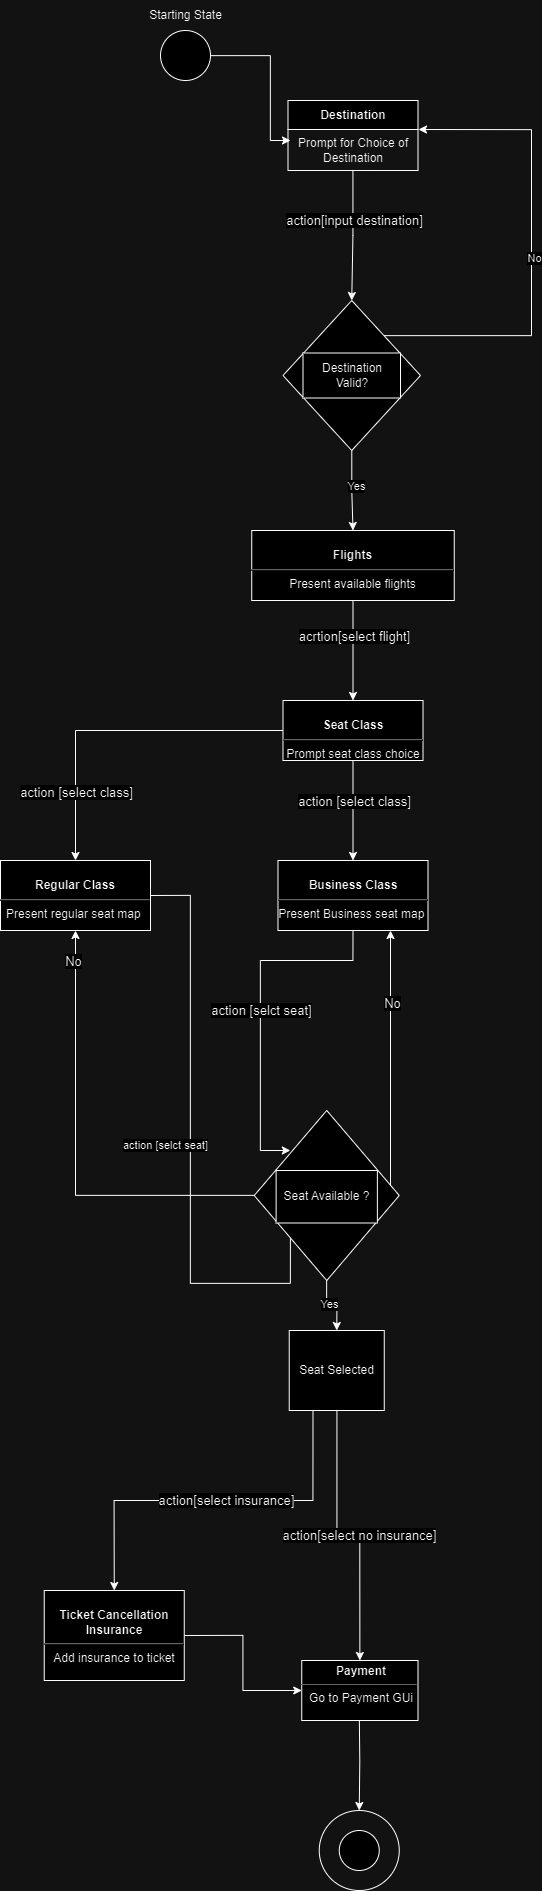

The diagram above was exported from draw.io. Its source (the exported page's mxGraphModel, read from the mxfile embedded in the PNG):
<mxGraphModel dx="3777" dy="2374" grid="1" gridSize="10" guides="1" tooltips="1" connect="1" arrows="1" fold="1" page="1" pageScale="1" pageWidth="850" pageHeight="1100" math="0" shadow="0">
  <root>
    <mxCell id="0" />
    <mxCell id="1" parent="0" />
    <mxCell id="W-1KySXAVR1Co5OpAuIJ-3" style="edgeStyle=orthogonalEdgeStyle;rounded=0;orthogonalLoop=1;jettySize=auto;html=1;" parent="1" source="W-1KySXAVR1Co5OpAuIJ-1" edge="1">
      <mxGeometry relative="1" as="geometry">
        <Array as="points">
          <mxPoint x="320" y="155" />
          <mxPoint x="320" y="240" />
        </Array>
        <mxPoint x="340" y="240" as="targetPoint" />
      </mxGeometry>
    </mxCell>
    <mxCell id="W-1KySXAVR1Co5OpAuIJ-1" value="" style="ellipse;whiteSpace=wrap;html=1;aspect=fixed;" parent="1" vertex="1">
      <mxGeometry x="210" y="130" width="50" height="50" as="geometry" />
    </mxCell>
    <mxCell id="W-1KySXAVR1Co5OpAuIJ-12" style="edgeStyle=orthogonalEdgeStyle;rounded=0;orthogonalLoop=1;jettySize=auto;html=1;entryX=0.5;entryY=0;entryDx=0;entryDy=0;exitX=0.5;exitY=1;exitDx=0;exitDy=0;" parent="1" source="rv2qDDj8VC9hLor_n4Em-21" target="rv2qDDj8VC9hLor_n4Em-22" edge="1">
      <mxGeometry relative="1" as="geometry">
        <mxPoint x="403" y="750" as="sourcePoint" />
        <mxPoint x="392.5" y="800" as="targetPoint" />
      </mxGeometry>
    </mxCell>
    <mxCell id="rv2qDDj8VC9hLor_n4Em-26" value="&lt;font style=&quot;font-size: 13px;&quot;&gt;acrtion[select flight]&lt;/font&gt;" style="edgeLabel;html=1;align=center;verticalAlign=middle;resizable=0;points=[];" parent="W-1KySXAVR1Co5OpAuIJ-12" connectable="0" vertex="1">
      <mxGeometry x="-0.2909" relative="1" as="geometry">
        <mxPoint as="offset" />
      </mxGeometry>
    </mxCell>
    <mxCell id="W-1KySXAVR1Co5OpAuIJ-21" style="edgeStyle=orthogonalEdgeStyle;rounded=0;orthogonalLoop=1;jettySize=auto;html=1;entryX=0.5;entryY=0;entryDx=0;entryDy=0;exitX=0.25;exitY=1;exitDx=0;exitDy=0;" parent="1" source="W-1KySXAVR1Co5OpAuIJ-7" target="rv2qDDj8VC9hLor_n4Em-41" edge="1">
      <mxGeometry relative="1" as="geometry">
        <mxPoint x="188.75" y="1670" as="targetPoint" />
      </mxGeometry>
    </mxCell>
    <mxCell id="W-1KySXAVR1Co5OpAuIJ-32" value="&lt;font style=&quot;font-size: 13px;&quot;&gt;action[select insurance]&lt;/font&gt;" style="edgeLabel;html=1;align=center;verticalAlign=middle;resizable=0;points=[];" parent="W-1KySXAVR1Co5OpAuIJ-21" connectable="0" vertex="1">
      <mxGeometry x="-0.1889" y="-1" relative="1" as="geometry">
        <mxPoint x="-24" as="offset" />
      </mxGeometry>
    </mxCell>
    <mxCell id="W-1KySXAVR1Co5OpAuIJ-34" style="edgeStyle=orthogonalEdgeStyle;rounded=0;orthogonalLoop=1;jettySize=auto;html=1;entryX=0.5;entryY=0;entryDx=0;entryDy=0;" parent="1" source="W-1KySXAVR1Co5OpAuIJ-7" target="rv2qDDj8VC9hLor_n4Em-43" edge="1">
      <mxGeometry relative="1" as="geometry">
        <mxPoint x="408.75" y="1750" as="targetPoint" />
      </mxGeometry>
    </mxCell>
    <mxCell id="W-1KySXAVR1Co5OpAuIJ-35" value="&lt;font style=&quot;font-size: 13px;&quot;&gt;action[select no insurance]&lt;/font&gt;" style="edgeLabel;html=1;align=center;verticalAlign=middle;resizable=0;points=[];" parent="W-1KySXAVR1Co5OpAuIJ-34" connectable="0" vertex="1">
      <mxGeometry x="0.0636" y="1" relative="1" as="geometry">
        <mxPoint as="offset" />
      </mxGeometry>
    </mxCell>
    <mxCell id="W-1KySXAVR1Co5OpAuIJ-7" value="Seat Selected" style="rounded=0;whiteSpace=wrap;html=1;" parent="1" vertex="1">
      <mxGeometry x="338.75" y="1430" width="95" height="80" as="geometry" />
    </mxCell>
    <mxCell id="W-1KySXAVR1Co5OpAuIJ-13" style="edgeStyle=orthogonalEdgeStyle;rounded=0;orthogonalLoop=1;jettySize=auto;html=1;entryX=0.5;entryY=0;entryDx=0;entryDy=0;exitX=0;exitY=0.5;exitDx=0;exitDy=0;" parent="1" source="rv2qDDj8VC9hLor_n4Em-22" target="rv2qDDj8VC9hLor_n4Em-25" edge="1">
      <mxGeometry relative="1" as="geometry">
        <mxPoint x="320" y="832" as="sourcePoint" />
        <mxPoint x="152.5" y="940" as="targetPoint" />
      </mxGeometry>
    </mxCell>
    <mxCell id="W-1KySXAVR1Co5OpAuIJ-26" value="&lt;font style=&quot;font-size: 13px;&quot;&gt;action [select class]&lt;/font&gt;" style="edgeLabel;html=1;align=center;verticalAlign=middle;resizable=0;points=[];" parent="W-1KySXAVR1Co5OpAuIJ-13" connectable="0" vertex="1">
      <mxGeometry x="0.3241" y="1" relative="1" as="geometry">
        <mxPoint x="-1" y="45" as="offset" />
      </mxGeometry>
    </mxCell>
    <mxCell id="W-1KySXAVR1Co5OpAuIJ-14" style="edgeStyle=orthogonalEdgeStyle;rounded=0;orthogonalLoop=1;jettySize=auto;html=1;entryX=0.5;entryY=0;entryDx=0;entryDy=0;exitX=0.5;exitY=1;exitDx=0;exitDy=0;" parent="1" source="rv2qDDj8VC9hLor_n4Em-22" target="rv2qDDj8VC9hLor_n4Em-27" edge="1">
      <mxGeometry relative="1" as="geometry">
        <mxPoint x="410" y="870" as="sourcePoint" />
        <mxPoint x="392.5" y="940" as="targetPoint" />
      </mxGeometry>
    </mxCell>
    <mxCell id="W-1KySXAVR1Co5OpAuIJ-27" value="&lt;font style=&quot;font-size: 13px;&quot;&gt;action [select class]&lt;/font&gt;" style="edgeLabel;html=1;align=center;verticalAlign=middle;resizable=0;points=[];" parent="W-1KySXAVR1Co5OpAuIJ-14" connectable="0" vertex="1">
      <mxGeometry x="-0.225" relative="1" as="geometry">
        <mxPoint as="offset" />
      </mxGeometry>
    </mxCell>
    <mxCell id="W-1KySXAVR1Co5OpAuIJ-16" style="edgeStyle=orthogonalEdgeStyle;rounded=0;orthogonalLoop=1;jettySize=auto;html=1;exitX=1;exitY=0.5;exitDx=0;exitDy=0;entryX=0;entryY=0;entryDx=0;entryDy=0;fontSize=13;" parent="1" source="rv2qDDj8VC9hLor_n4Em-25" target="rv2qDDj8VC9hLor_n4Em-30" edge="1">
      <mxGeometry relative="1" as="geometry">
        <mxPoint x="200" y="970" as="sourcePoint" />
        <mxPoint x="270" y="1340" as="targetPoint" />
        <Array as="points">
          <mxPoint x="240" y="995" />
          <mxPoint x="240" y="1383" />
        </Array>
      </mxGeometry>
    </mxCell>
    <mxCell id="EDo1C_R-8TkHLypvvoe4-7" value="action [selct seat]" style="edgeLabel;html=1;align=center;verticalAlign=middle;resizable=0;points=[];" parent="W-1KySXAVR1Co5OpAuIJ-16" connectable="0" vertex="1">
      <mxGeometry x="-0.1485" y="1" relative="1" as="geometry">
        <mxPoint x="-27" y="9" as="offset" />
      </mxGeometry>
    </mxCell>
    <mxCell id="W-1KySXAVR1Co5OpAuIJ-17" style="edgeStyle=orthogonalEdgeStyle;rounded=0;orthogonalLoop=1;jettySize=auto;html=1;exitX=0.5;exitY=1;exitDx=0;exitDy=0;entryX=0;entryY=0;entryDx=0;entryDy=0;" parent="1" source="rv2qDDj8VC9hLor_n4Em-27" target="rv2qDDj8VC9hLor_n4Em-30" edge="1">
      <mxGeometry relative="1" as="geometry">
        <mxPoint x="392.5" y="1000" as="sourcePoint" />
        <mxPoint x="400" y="1270" as="targetPoint" />
        <Array as="points">
          <mxPoint x="403" y="1060" />
          <mxPoint x="310" y="1060" />
          <mxPoint x="310" y="1250" />
          <mxPoint x="340" y="1250" />
        </Array>
      </mxGeometry>
    </mxCell>
    <mxCell id="EDo1C_R-8TkHLypvvoe4-8" value="&lt;font style=&quot;font-size: 13px;&quot;&gt;action [selct seat]&lt;/font&gt;" style="edgeLabel;html=1;align=center;verticalAlign=middle;resizable=0;points=[];" parent="W-1KySXAVR1Co5OpAuIJ-17" connectable="0" vertex="1">
      <mxGeometry x="-0.2167" y="-4" relative="1" as="geometry">
        <mxPoint x="4" y="37" as="offset" />
      </mxGeometry>
    </mxCell>
    <mxCell id="W-1KySXAVR1Co5OpAuIJ-22" style="edgeStyle=orthogonalEdgeStyle;rounded=0;orthogonalLoop=1;jettySize=auto;html=1;entryX=0;entryY=0.5;entryDx=0;entryDy=0;exitX=1;exitY=0.5;exitDx=0;exitDy=0;" parent="1" source="rv2qDDj8VC9hLor_n4Em-41" target="rv2qDDj8VC9hLor_n4Em-43" edge="1">
      <mxGeometry relative="1" as="geometry">
        <mxPoint x="248.75" y="1700" as="sourcePoint" />
        <mxPoint x="338.75" y="1780" as="targetPoint" />
      </mxGeometry>
    </mxCell>
    <mxCell id="EDo1C_R-8TkHLypvvoe4-12" style="edgeStyle=orthogonalEdgeStyle;rounded=0;orthogonalLoop=1;jettySize=auto;html=1;entryX=0.5;entryY=0;entryDx=0;entryDy=0;" parent="1" target="EDo1C_R-8TkHLypvvoe4-11" edge="1">
      <mxGeometry relative="1" as="geometry">
        <mxPoint x="408.75" y="1810" as="sourcePoint" />
      </mxGeometry>
    </mxCell>
    <mxCell id="EDo1C_R-8TkHLypvvoe4-11" value="" style="ellipse;whiteSpace=wrap;html=1;aspect=fixed;fillColor=none;" parent="1" vertex="1">
      <mxGeometry x="368.75" y="1910" width="80" height="80" as="geometry" />
    </mxCell>
    <mxCell id="EDo1C_R-8TkHLypvvoe4-13" value="" style="ellipse;whiteSpace=wrap;html=1;aspect=fixed;" parent="1" vertex="1">
      <mxGeometry x="388.75" y="1930" width="40" height="40" as="geometry" />
    </mxCell>
    <mxCell id="rv2qDDj8VC9hLor_n4Em-1" value="Starting State" style="text;html=1;align=center;verticalAlign=middle;resizable=0;points=[];autosize=1;strokeColor=none;fillColor=none;" parent="1" vertex="1">
      <mxGeometry x="185" y="100" width="100" height="30" as="geometry" />
    </mxCell>
    <mxCell id="rv2qDDj8VC9hLor_n4Em-14" style="edgeStyle=orthogonalEdgeStyle;rounded=0;orthogonalLoop=1;jettySize=auto;html=1;entryX=0.5;entryY=0;entryDx=0;entryDy=0;" parent="1" source="rv2qDDj8VC9hLor_n4Em-9" target="rv2qDDj8VC9hLor_n4Em-12" edge="1">
      <mxGeometry relative="1" as="geometry" />
    </mxCell>
    <mxCell id="rv2qDDj8VC9hLor_n4Em-45" value="&lt;font style=&quot;font-size: 13px;&quot;&gt;action[input destination]&lt;/font&gt;" style="edgeLabel;html=1;align=center;verticalAlign=middle;resizable=0;points=[];" parent="rv2qDDj8VC9hLor_n4Em-14" connectable="0" vertex="1">
      <mxGeometry x="-0.6395" y="-5" relative="1" as="geometry">
        <mxPoint x="5" y="26" as="offset" />
      </mxGeometry>
    </mxCell>
    <mxCell id="rv2qDDj8VC9hLor_n4Em-9" value="Destination" style="swimlane;fontStyle=1;align=center;verticalAlign=middle;childLayout=stackLayout;horizontal=1;startSize=29;horizontalStack=0;resizeParent=1;resizeParentMax=0;resizeLast=0;collapsible=0;marginBottom=0;html=1;whiteSpace=wrap;" parent="1" vertex="1">
      <mxGeometry x="337.5" y="200" width="130" height="70" as="geometry" />
    </mxCell>
    <mxCell id="rv2qDDj8VC9hLor_n4Em-10" value="Prompt for Choice of Destination" style="text;html=1;strokeColor=none;fillColor=none;align=center;verticalAlign=middle;spacingLeft=4;spacingRight=4;overflow=hidden;rotatable=0;points=[[0,0.5],[1,0.5]];portConstraint=eastwest;whiteSpace=wrap;" parent="rv2qDDj8VC9hLor_n4Em-9" vertex="1">
      <mxGeometry y="29" width="130" height="41" as="geometry" />
    </mxCell>
    <mxCell id="rv2qDDj8VC9hLor_n4Em-17" style="edgeStyle=orthogonalEdgeStyle;rounded=0;orthogonalLoop=1;jettySize=auto;html=1;entryX=1.004;entryY=0;entryDx=0;entryDy=0;entryPerimeter=0;" parent="1" source="rv2qDDj8VC9hLor_n4Em-12" target="rv2qDDj8VC9hLor_n4Em-10" edge="1">
      <mxGeometry relative="1" as="geometry">
        <mxPoint x="580" y="210" as="targetPoint" />
        <Array as="points">
          <mxPoint x="581" y="435" />
          <mxPoint x="581" y="229" />
        </Array>
      </mxGeometry>
    </mxCell>
    <mxCell id="rv2qDDj8VC9hLor_n4Em-18" value="No" style="edgeLabel;html=1;align=center;verticalAlign=middle;resizable=0;points=[];" parent="rv2qDDj8VC9hLor_n4Em-17" connectable="0" vertex="1">
      <mxGeometry x="-0.0309" y="-2" relative="1" as="geometry">
        <mxPoint as="offset" />
      </mxGeometry>
    </mxCell>
    <mxCell id="rv2qDDj8VC9hLor_n4Em-19" style="edgeStyle=orthogonalEdgeStyle;rounded=0;orthogonalLoop=1;jettySize=auto;html=1;entryX=0.5;entryY=0;entryDx=0;entryDy=0;" parent="1" source="rv2qDDj8VC9hLor_n4Em-12" target="rv2qDDj8VC9hLor_n4Em-21" edge="1">
      <mxGeometry relative="1" as="geometry">
        <mxPoint x="402.5" y="600" as="targetPoint" />
      </mxGeometry>
    </mxCell>
    <mxCell id="rv2qDDj8VC9hLor_n4Em-20" value="Yes" style="edgeLabel;html=1;align=center;verticalAlign=middle;resizable=0;points=[];" parent="rv2qDDj8VC9hLor_n4Em-19" connectable="0" vertex="1">
      <mxGeometry x="-0.1474" y="3" relative="1" as="geometry">
        <mxPoint as="offset" />
      </mxGeometry>
    </mxCell>
    <mxCell id="rv2qDDj8VC9hLor_n4Em-21" value="&lt;p style=&quot;margin:0px;margin-top:4px;text-align:center;&quot;&gt;&lt;br&gt;&lt;b&gt;Flights&lt;/b&gt;&lt;/p&gt;&lt;hr&gt;&lt;div style=&quot;text-align: center;&quot;&gt;&lt;span style=&quot;background-color: initial;&quot;&gt;Present available flights&lt;/span&gt;&lt;/div&gt;" style="verticalAlign=top;align=left;overflow=fill;fontSize=12;fontFamily=Helvetica;html=1;whiteSpace=wrap;" parent="1" vertex="1">
      <mxGeometry x="301.25" y="630" width="202.5" height="70" as="geometry" />
    </mxCell>
    <mxCell id="rv2qDDj8VC9hLor_n4Em-22" value="&lt;p style=&quot;margin:0px;margin-top:4px;text-align:center;&quot;&gt;&lt;br&gt;&lt;b&gt;Seat Class&lt;/b&gt;&lt;/p&gt;&lt;hr&gt;&lt;div style=&quot;text-align: center;&quot;&gt;&lt;span style=&quot;background-color: initial;&quot;&gt;Prompt seat class choice&lt;/span&gt;&lt;/div&gt;" style="verticalAlign=top;align=left;overflow=fill;fontSize=12;fontFamily=Helvetica;html=1;whiteSpace=wrap;" parent="1" vertex="1">
      <mxGeometry x="332.5" y="800" width="140" height="60" as="geometry" />
    </mxCell>
    <mxCell id="rv2qDDj8VC9hLor_n4Em-25" value="&lt;p style=&quot;margin: 4px 0px 0px;&quot;&gt;&lt;br&gt;&lt;b&gt;Regular Class&lt;/b&gt;&lt;/p&gt;&lt;hr&gt;Present regular seat map&amp;nbsp;" style="verticalAlign=top;align=center;overflow=fill;fontSize=12;fontFamily=Helvetica;html=1;whiteSpace=wrap;" parent="1" vertex="1">
      <mxGeometry x="50" y="960" width="150" height="70" as="geometry" />
    </mxCell>
    <mxCell id="rv2qDDj8VC9hLor_n4Em-27" value="&lt;p style=&quot;margin: 4px 0px 0px;&quot;&gt;&lt;br&gt;&lt;b&gt;Business Class&lt;/b&gt;&lt;/p&gt;&lt;hr&gt;Present Business seat map&amp;nbsp;" style="verticalAlign=top;align=center;overflow=fill;fontSize=12;fontFamily=Helvetica;html=1;whiteSpace=wrap;" parent="1" vertex="1">
      <mxGeometry x="327.5" y="960" width="150" height="70" as="geometry" />
    </mxCell>
    <mxCell id="rv2qDDj8VC9hLor_n4Em-32" value="" style="group" parent="1" connectable="0" vertex="1">
      <mxGeometry x="303.75" y="1210" width="145" height="170" as="geometry" />
    </mxCell>
    <mxCell id="rv2qDDj8VC9hLor_n4Em-30" value="" style="rhombus;whiteSpace=wrap;html=1;" parent="rv2qDDj8VC9hLor_n4Em-32" vertex="1">
      <mxGeometry width="145" height="170" as="geometry" />
    </mxCell>
    <mxCell id="rv2qDDj8VC9hLor_n4Em-31" value="Seat Available ?" style="rounded=0;whiteSpace=wrap;html=1;" parent="rv2qDDj8VC9hLor_n4Em-32" vertex="1">
      <mxGeometry x="21.87" y="60" width="101.25" height="52.5" as="geometry" />
    </mxCell>
    <mxCell id="rv2qDDj8VC9hLor_n4Em-35" style="edgeStyle=orthogonalEdgeStyle;rounded=0;orthogonalLoop=1;jettySize=auto;html=1;entryX=0.5;entryY=1;entryDx=0;entryDy=0;" parent="1" source="rv2qDDj8VC9hLor_n4Em-30" target="rv2qDDj8VC9hLor_n4Em-25" edge="1">
      <mxGeometry relative="1" as="geometry" />
    </mxCell>
    <mxCell id="rv2qDDj8VC9hLor_n4Em-36" value="No" style="edgeLabel;html=1;align=center;verticalAlign=middle;resizable=0;points=[];fontSize=13;" parent="rv2qDDj8VC9hLor_n4Em-35" connectable="0" vertex="1">
      <mxGeometry x="0.8702" y="3" relative="1" as="geometry">
        <mxPoint as="offset" />
      </mxGeometry>
    </mxCell>
    <mxCell id="rv2qDDj8VC9hLor_n4Em-37" style="edgeStyle=orthogonalEdgeStyle;rounded=0;orthogonalLoop=1;jettySize=auto;html=1;entryX=0.75;entryY=1;entryDx=0;entryDy=0;" parent="1" source="rv2qDDj8VC9hLor_n4Em-30" target="rv2qDDj8VC9hLor_n4Em-27" edge="1">
      <mxGeometry relative="1" as="geometry">
        <Array as="points">
          <mxPoint x="400" y="1230" />
          <mxPoint x="440" y="1230" />
        </Array>
      </mxGeometry>
    </mxCell>
    <mxCell id="rv2qDDj8VC9hLor_n4Em-38" value="No" style="edgeLabel;html=1;align=center;verticalAlign=middle;resizable=0;points=[];fontSize=13;" parent="rv2qDDj8VC9hLor_n4Em-37" connectable="0" vertex="1">
      <mxGeometry x="0.4349" y="-1" relative="1" as="geometry">
        <mxPoint as="offset" />
      </mxGeometry>
    </mxCell>
    <mxCell id="rv2qDDj8VC9hLor_n4Em-39" style="edgeStyle=orthogonalEdgeStyle;rounded=0;orthogonalLoop=1;jettySize=auto;html=1;entryX=0.5;entryY=0;entryDx=0;entryDy=0;fontSize=13;" parent="1" source="rv2qDDj8VC9hLor_n4Em-30" target="W-1KySXAVR1Co5OpAuIJ-7" edge="1">
      <mxGeometry relative="1" as="geometry" />
    </mxCell>
    <mxCell id="rv2qDDj8VC9hLor_n4Em-40" value="Yes" style="edgeLabel;html=1;align=center;verticalAlign=middle;resizable=0;points=[];" parent="rv2qDDj8VC9hLor_n4Em-39" connectable="0" vertex="1">
      <mxGeometry x="-0.25" y="1" relative="1" as="geometry">
        <mxPoint as="offset" />
      </mxGeometry>
    </mxCell>
    <mxCell id="rv2qDDj8VC9hLor_n4Em-41" value="&lt;p style=&quot;margin:0px;margin-top:4px;text-align:center;&quot;&gt;&lt;br&gt;&lt;b&gt;Ticket Cancellation Insurance&lt;/b&gt;&lt;/p&gt;&lt;hr style=&quot;text-align: center;&quot;&gt;&lt;div style=&quot;text-align: center;&quot;&gt;&lt;span style=&quot;background-color: initial;&quot;&gt;Add insurance to ticket&lt;/span&gt;&lt;/div&gt;" style="verticalAlign=top;align=left;overflow=fill;fontSize=12;fontFamily=Helvetica;html=1;whiteSpace=wrap;" parent="1" vertex="1">
      <mxGeometry x="93.75" y="1690" width="140" height="90" as="geometry" />
    </mxCell>
    <mxCell id="rv2qDDj8VC9hLor_n4Em-43" value="&lt;p style=&quot;margin:0px;margin-top:4px;text-align:center;&quot;&gt;&lt;/p&gt;&lt;p style=&quot;text-align: center; margin: 0px 0px 0px 4px;&quot;&gt;&lt;b&gt;Payment&lt;/b&gt;&lt;/p&gt;&lt;hr style=&quot;text-align: center;&quot; size=&quot;1&quot;&gt;&lt;p style=&quot;text-align: center; margin: 0px 0px 0px 4px;&quot;&gt;Go to Payment GUi&lt;/p&gt;" style="verticalAlign=top;align=left;overflow=fill;fontSize=12;fontFamily=Helvetica;html=1;whiteSpace=wrap;" parent="1" vertex="1">
      <mxGeometry x="351.25" y="1760" width="116.25" height="60" as="geometry" />
    </mxCell>
    <mxCell id="rv2qDDj8VC9hLor_n4Em-44" value="" style="group" parent="1" connectable="0" vertex="1">
      <mxGeometry x="332.5" y="400" width="137.5" height="150" as="geometry" />
    </mxCell>
    <mxCell id="rv2qDDj8VC9hLor_n4Em-12" value="" style="rhombus;whiteSpace=wrap;html=1;" parent="rv2qDDj8VC9hLor_n4Em-44" vertex="1">
      <mxGeometry width="137.5" height="150" as="geometry" />
    </mxCell>
    <mxCell id="rv2qDDj8VC9hLor_n4Em-15" value="Destination &lt;br&gt;Valid?" style="rounded=0;whiteSpace=wrap;html=1;" parent="rv2qDDj8VC9hLor_n4Em-44" vertex="1">
      <mxGeometry x="20" y="52.5" width="97.5" height="45" as="geometry" />
    </mxCell>
  </root>
</mxGraphModel>